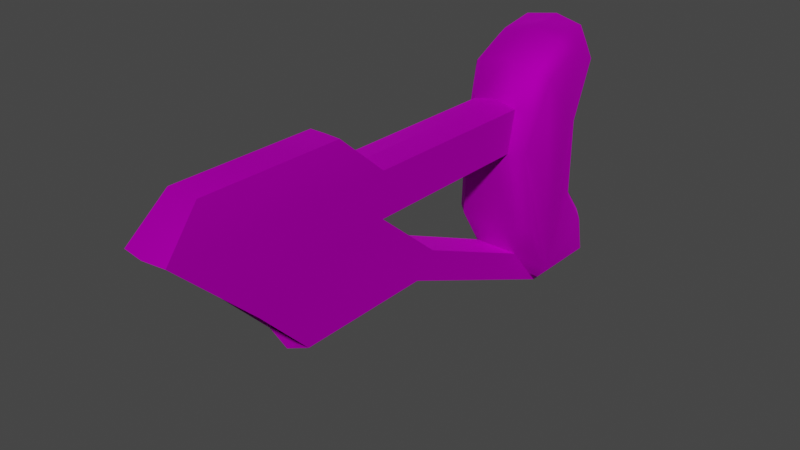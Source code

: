 # Source: TE_FireSleet_Stock.blend  (saved by Blender 2.80.75; exported with 4.5.12 LTS)
import bpy
from mathutils import Matrix  # noqa: F401  (used for matrix-valued properties, if any)

bpy.ops.wm.read_factory_settings(use_empty=True)
scene = bpy.context.scene
scene.name = 'Scene'

# ---- collections
col_collection = bpy.data.collections.new('Collection'); scene.collection.children.link(col_collection)

# ---- images (referenced by path relative to the original .blend; pixels are not part of the script)
import os
ASSET_DIR = os.environ.get("B2B_ASSET_DIR", "")  # directory of the original .blend (textures are referenced by path, not embedded)
HERE = os.path.dirname(os.path.abspath(__file__))  # packed textures are extracted next to this script under _unpacked/

def load_image(name, relpath, width, height, colorspace="sRGB"):
    """Load a texture the original file referenced (path relative to the .blend, or extracted next to this script)."""
    p = next((c for c in (os.path.join(HERE, relpath), os.path.join(ASSET_DIR, relpath)) if relpath and os.path.exists(c)), "")
    if p:
        img = bpy.data.images.load(p, check_existing=True)
        img.name = name
    else:  # same state as the original file: an image datablock whose file is absent (Cycles renders it pink)
        img = bpy.data.images.new(name, width, height)
        img.source = "FILE"
        img.filepath = "//" + (relpath or name)
    img.colorspace_settings.name = colorspace
    return img
img_map__2_001 = load_image('Map #2.001', 'fire_sleet.png', 1024, 1024, 'sRGB')

# ---- materials (node trees are filled in below, after node groups)
mat_01___default_slot__1_001 = bpy.data.materials.new('01 - Default Slot #1.001')
mat_01___default_slot__1_001.use_transparent_shadow = False
mat_01___default_slot__1_001.diffuse_color = (0.0, 0.0, 0.0, 1.0)
mat_01___default_slot__1_001.roughness = 0.5528
mat_01___default_slot__1_001.specular_intensity = 1.0
mat_01___default_slot__1_001.metallic = 1.0
mat_fire_sleet_001 = bpy.data.materials.new('fire_sleet.001')
mat_fire_sleet_001.use_transparent_shadow = False
mat_fire_sleet_001.diffuse_color = (0.588, 0.588, 0.588, 1.0)
mat_fire_sleet_001.roughness = 0.8586
mat_fire_sleet_001.specular_intensity = 0.0
mat_fire_sleet_001.metallic = 1.0
mat_emissive_001 = bpy.data.materials.new('emissive.001')
mat_emissive_001.use_transparent_shadow = False
mat_emissive_001.diffuse_color = (0.1569, 0.698, 0.6549, 1.0)
mat_emissive_001.roughness = 0.8586
mat_emissive_001.specular_intensity = 0.0
mat_emissive_001.metallic = 1.0
mat_01___default_slot__4_001 = bpy.data.materials.new('01 - Default Slot #4.001')
mat_01___default_slot__4_001.use_transparent_shadow = False
mat_01___default_slot__4_001.diffuse_color = (0.0, 0.0, 0.0, 1.0)
mat_01___default_slot__4_001.roughness = 0.5528
mat_01___default_slot__4_001.specular_intensity = 1.0
mat_01___default_slot__4_001.metallic = 1.0
mat_01___default_slot__5_001 = bpy.data.materials.new('01 - Default Slot #5.001')
mat_01___default_slot__5_001.use_transparent_shadow = False
mat_01___default_slot__5_001.diffuse_color = (0.0, 0.0, 0.0, 1.0)
mat_01___default_slot__5_001.roughness = 0.5528
mat_01___default_slot__5_001.specular_intensity = 1.0
mat_01___default_slot__5_001.metallic = 1.0
mat_01___default_slot__6_001 = bpy.data.materials.new('01 - Default Slot #6.001')
mat_01___default_slot__6_001.use_transparent_shadow = False
mat_01___default_slot__6_001.diffuse_color = (0.0, 0.0, 0.0, 1.0)
mat_01___default_slot__6_001.roughness = 0.5528
mat_01___default_slot__6_001.specular_intensity = 1.0
mat_01___default_slot__6_001.metallic = 1.0
mat_01___default_slot__7_001 = bpy.data.materials.new('01 - Default Slot #7.001')
mat_01___default_slot__7_001.use_transparent_shadow = False
mat_01___default_slot__7_001.diffuse_color = (0.0, 0.0, 0.0, 1.0)
mat_01___default_slot__7_001.roughness = 0.5528
mat_01___default_slot__7_001.specular_intensity = 1.0
mat_01___default_slot__7_001.metallic = 1.0
mat_01___default_slot__8_001 = bpy.data.materials.new('01 - Default Slot #8.001')
mat_01___default_slot__8_001.use_transparent_shadow = False
mat_01___default_slot__8_001.diffuse_color = (0.0, 0.0, 0.0, 1.0)
mat_01___default_slot__8_001.roughness = 0.5528
mat_01___default_slot__8_001.specular_intensity = 1.0
mat_01___default_slot__8_001.metallic = 1.0
mat_01___default_slot__9_001 = bpy.data.materials.new('01 - Default Slot #9.001')
mat_01___default_slot__9_001.use_transparent_shadow = False
mat_01___default_slot__9_001.diffuse_color = (0.0, 0.0, 0.0, 1.0)
mat_01___default_slot__9_001.roughness = 0.5528
mat_01___default_slot__9_001.specular_intensity = 1.0
mat_01___default_slot__9_001.metallic = 1.0
mat_01___default_slot__10_001 = bpy.data.materials.new('01 - Default Slot #10.001')
mat_01___default_slot__10_001.use_transparent_shadow = False
mat_01___default_slot__10_001.diffuse_color = (0.0, 0.0, 0.0, 1.0)
mat_01___default_slot__10_001.roughness = 0.5528
mat_01___default_slot__10_001.specular_intensity = 1.0
mat_01___default_slot__10_001.metallic = 1.0

# ---- material node trees
mat_01___default_slot__1_001.use_nodes = True; mat_01___default_slot__1_001.node_tree.nodes.clear()
_N = mat_01___default_slot__1_001.node_tree.nodes; _L = mat_01___default_slot__1_001.node_tree.links
n0 = _N.new('ShaderNodeOutputMaterial'); n0.name = 'Material Output'; n0.location = (300, 300)
n1 = _N.new('ShaderNodeBsdfPrincipled'); n1.name = 'Principled BSDF'; n1.location = (10, 300)
n1.distribution = 'GGX'
n1.subsurface_method = 'BURLEY'
n1.inputs[0].default_value = (0.0, 0.0, 0.0, 1.0)
n1.inputs[1].default_value = 1.0
n1.inputs[2].default_value = 0.5528
n1.inputs[3].default_value = 1.45
n1.inputs[13].default_value = 2.0
n1.inputs[27].default_value = (0.0, 0.0, 0.0, 1.0)
n1.inputs[28].default_value = 1.0
n2 = _N.new('ShaderNodeNormalMap'); n2.name = 'Normal Map'; n2.location = (-300, -300)
n2.label = 'Normal/Map'
n2.inputs[0].default_value = 0.14
_L.new(n1.outputs[0], n0.inputs[0])
_L.new(n2.outputs[0], n1.inputs[5])
n0.is_active_output = True
mat_fire_sleet_001.use_nodes = True; mat_fire_sleet_001.node_tree.nodes.clear()
_N = mat_fire_sleet_001.node_tree.nodes; _L = mat_fire_sleet_001.node_tree.links
n0 = _N.new('ShaderNodeOutputMaterial'); n0.name = 'Material Output'; n0.location = (300, 300)
n1 = _N.new('ShaderNodeBsdfPrincipled'); n1.name = 'Principled BSDF'; n1.location = (10, 300)
n1.distribution = 'GGX'
n1.subsurface_method = 'BURLEY'
n1.inputs[1].default_value = 1.0
n1.inputs[2].default_value = 0.8586
n1.inputs[3].default_value = 1.45
n1.inputs[13].default_value = 0.0
n1.inputs[27].default_value = (0.0, 0.0, 0.0, 1.0)
n1.inputs[28].default_value = 1.0
n2 = _N.new('ShaderNodeNormalMap'); n2.name = 'Normal Map'; n2.location = (-300, -300)
n2.label = 'Normal/Map'
n2.inputs[0].default_value = 0.14
n3 = _N.new('ShaderNodeTexImage'); n3.name = 'Image Texture'; n3.location = (-300, 600)
n3.image = img_map__2_001
_L.new(n1.outputs[0], n0.inputs[0])
_L.new(n2.outputs[0], n1.inputs[5])
_L.new(n3.outputs[0], n1.inputs[0])
n0.is_active_output = True
mat_emissive_001.use_nodes = True; mat_emissive_001.node_tree.nodes.clear()
_N = mat_emissive_001.node_tree.nodes; _L = mat_emissive_001.node_tree.links
n0 = _N.new('ShaderNodeOutputMaterial'); n0.name = 'Material Output'; n0.location = (300, 300)
n1 = _N.new('ShaderNodeBsdfPrincipled'); n1.name = 'Principled BSDF'; n1.location = (10, 300)
n1.distribution = 'GGX'
n1.subsurface_method = 'BURLEY'
n1.inputs[0].default_value = (0.1569, 0.698, 0.6549, 1.0)
n1.inputs[1].default_value = 1.0
n1.inputs[2].default_value = 0.8586
n1.inputs[3].default_value = 1.45
n1.inputs[13].default_value = 0.0
n1.inputs[27].default_value = (0.0, 0.0, 0.0, 1.0)
n1.inputs[28].default_value = 1.0
n2 = _N.new('ShaderNodeNormalMap'); n2.name = 'Normal Map'; n2.location = (-300, -300)
n2.label = 'Normal/Map'
n2.inputs[0].default_value = 0.14
_L.new(n1.outputs[0], n0.inputs[0])
_L.new(n2.outputs[0], n1.inputs[5])
n0.is_active_output = True
mat_01___default_slot__4_001.use_nodes = True; mat_01___default_slot__4_001.node_tree.nodes.clear()
_N = mat_01___default_slot__4_001.node_tree.nodes; _L = mat_01___default_slot__4_001.node_tree.links
n0 = _N.new('ShaderNodeOutputMaterial'); n0.name = 'Material Output'; n0.location = (300, 300)
n1 = _N.new('ShaderNodeBsdfPrincipled'); n1.name = 'Principled BSDF'; n1.location = (10, 300)
n1.distribution = 'GGX'
n1.subsurface_method = 'BURLEY'
n1.inputs[0].default_value = (0.0, 0.0, 0.0, 1.0)
n1.inputs[1].default_value = 1.0
n1.inputs[2].default_value = 0.5528
n1.inputs[3].default_value = 1.45
n1.inputs[13].default_value = 2.0
n1.inputs[27].default_value = (0.0, 0.0, 0.0, 1.0)
n1.inputs[28].default_value = 1.0
n2 = _N.new('ShaderNodeNormalMap'); n2.name = 'Normal Map'; n2.location = (-300, -300)
n2.label = 'Normal/Map'
n2.inputs[0].default_value = 0.14
_L.new(n1.outputs[0], n0.inputs[0])
_L.new(n2.outputs[0], n1.inputs[5])
n0.is_active_output = True
mat_01___default_slot__5_001.use_nodes = True; mat_01___default_slot__5_001.node_tree.nodes.clear()
_N = mat_01___default_slot__5_001.node_tree.nodes; _L = mat_01___default_slot__5_001.node_tree.links
n0 = _N.new('ShaderNodeOutputMaterial'); n0.name = 'Material Output'; n0.location = (300, 300)
n1 = _N.new('ShaderNodeBsdfPrincipled'); n1.name = 'Principled BSDF'; n1.location = (10, 300)
n1.distribution = 'GGX'
n1.subsurface_method = 'BURLEY'
n1.inputs[0].default_value = (0.0, 0.0, 0.0, 1.0)
n1.inputs[1].default_value = 1.0
n1.inputs[2].default_value = 0.5528
n1.inputs[3].default_value = 1.45
n1.inputs[13].default_value = 2.0
n1.inputs[27].default_value = (0.0, 0.0, 0.0, 1.0)
n1.inputs[28].default_value = 1.0
n2 = _N.new('ShaderNodeNormalMap'); n2.name = 'Normal Map'; n2.location = (-300, -300)
n2.label = 'Normal/Map'
n2.inputs[0].default_value = 0.14
_L.new(n1.outputs[0], n0.inputs[0])
_L.new(n2.outputs[0], n1.inputs[5])
n0.is_active_output = True
mat_01___default_slot__6_001.use_nodes = True; mat_01___default_slot__6_001.node_tree.nodes.clear()
_N = mat_01___default_slot__6_001.node_tree.nodes; _L = mat_01___default_slot__6_001.node_tree.links
n0 = _N.new('ShaderNodeOutputMaterial'); n0.name = 'Material Output'; n0.location = (300, 300)
n1 = _N.new('ShaderNodeBsdfPrincipled'); n1.name = 'Principled BSDF'; n1.location = (10, 300)
n1.distribution = 'GGX'
n1.subsurface_method = 'BURLEY'
n1.inputs[0].default_value = (0.0, 0.0, 0.0, 1.0)
n1.inputs[1].default_value = 1.0
n1.inputs[2].default_value = 0.5528
n1.inputs[3].default_value = 1.45
n1.inputs[13].default_value = 2.0
n1.inputs[27].default_value = (0.0, 0.0, 0.0, 1.0)
n1.inputs[28].default_value = 1.0
n2 = _N.new('ShaderNodeNormalMap'); n2.name = 'Normal Map'; n2.location = (-300, -300)
n2.label = 'Normal/Map'
n2.inputs[0].default_value = 0.14
_L.new(n1.outputs[0], n0.inputs[0])
_L.new(n2.outputs[0], n1.inputs[5])
n0.is_active_output = True
mat_01___default_slot__7_001.use_nodes = True; mat_01___default_slot__7_001.node_tree.nodes.clear()
_N = mat_01___default_slot__7_001.node_tree.nodes; _L = mat_01___default_slot__7_001.node_tree.links
n0 = _N.new('ShaderNodeOutputMaterial'); n0.name = 'Material Output'; n0.location = (300, 300)
n1 = _N.new('ShaderNodeBsdfPrincipled'); n1.name = 'Principled BSDF'; n1.location = (10, 300)
n1.distribution = 'GGX'
n1.subsurface_method = 'BURLEY'
n1.inputs[0].default_value = (0.0, 0.0, 0.0, 1.0)
n1.inputs[1].default_value = 1.0
n1.inputs[2].default_value = 0.5528
n1.inputs[3].default_value = 1.45
n1.inputs[13].default_value = 2.0
n1.inputs[27].default_value = (0.0, 0.0, 0.0, 1.0)
n1.inputs[28].default_value = 1.0
n2 = _N.new('ShaderNodeNormalMap'); n2.name = 'Normal Map'; n2.location = (-300, -300)
n2.label = 'Normal/Map'
n2.inputs[0].default_value = 0.14
_L.new(n1.outputs[0], n0.inputs[0])
_L.new(n2.outputs[0], n1.inputs[5])
n0.is_active_output = True
mat_01___default_slot__8_001.use_nodes = True; mat_01___default_slot__8_001.node_tree.nodes.clear()
_N = mat_01___default_slot__8_001.node_tree.nodes; _L = mat_01___default_slot__8_001.node_tree.links
n0 = _N.new('ShaderNodeOutputMaterial'); n0.name = 'Material Output'; n0.location = (300, 300)
n1 = _N.new('ShaderNodeBsdfPrincipled'); n1.name = 'Principled BSDF'; n1.location = (10, 300)
n1.distribution = 'GGX'
n1.subsurface_method = 'BURLEY'
n1.inputs[0].default_value = (0.0, 0.0, 0.0, 1.0)
n1.inputs[1].default_value = 1.0
n1.inputs[2].default_value = 0.5528
n1.inputs[3].default_value = 1.45
n1.inputs[13].default_value = 2.0
n1.inputs[27].default_value = (0.0, 0.0, 0.0, 1.0)
n1.inputs[28].default_value = 1.0
n2 = _N.new('ShaderNodeNormalMap'); n2.name = 'Normal Map'; n2.location = (-300, -300)
n2.label = 'Normal/Map'
n2.inputs[0].default_value = 0.14
_L.new(n1.outputs[0], n0.inputs[0])
_L.new(n2.outputs[0], n1.inputs[5])
n0.is_active_output = True
mat_01___default_slot__9_001.use_nodes = True; mat_01___default_slot__9_001.node_tree.nodes.clear()
_N = mat_01___default_slot__9_001.node_tree.nodes; _L = mat_01___default_slot__9_001.node_tree.links
n0 = _N.new('ShaderNodeOutputMaterial'); n0.name = 'Material Output'; n0.location = (300, 300)
n1 = _N.new('ShaderNodeBsdfPrincipled'); n1.name = 'Principled BSDF'; n1.location = (10, 300)
n1.distribution = 'GGX'
n1.subsurface_method = 'BURLEY'
n1.inputs[0].default_value = (0.0, 0.0, 0.0, 1.0)
n1.inputs[1].default_value = 1.0
n1.inputs[2].default_value = 0.5528
n1.inputs[3].default_value = 1.45
n1.inputs[13].default_value = 2.0
n1.inputs[27].default_value = (0.0, 0.0, 0.0, 1.0)
n1.inputs[28].default_value = 1.0
n2 = _N.new('ShaderNodeNormalMap'); n2.name = 'Normal Map'; n2.location = (-300, -300)
n2.label = 'Normal/Map'
n2.inputs[0].default_value = 0.14
_L.new(n1.outputs[0], n0.inputs[0])
_L.new(n2.outputs[0], n1.inputs[5])
n0.is_active_output = True
mat_01___default_slot__10_001.use_nodes = True; mat_01___default_slot__10_001.node_tree.nodes.clear()
_N = mat_01___default_slot__10_001.node_tree.nodes; _L = mat_01___default_slot__10_001.node_tree.links
n0 = _N.new('ShaderNodeOutputMaterial'); n0.name = 'Material Output'; n0.location = (300, 300)
n1 = _N.new('ShaderNodeBsdfPrincipled'); n1.name = 'Principled BSDF'; n1.location = (10, 300)
n1.distribution = 'GGX'
n1.subsurface_method = 'BURLEY'
n1.inputs[0].default_value = (0.0, 0.0, 0.0, 1.0)
n1.inputs[1].default_value = 1.0
n1.inputs[2].default_value = 0.5528
n1.inputs[3].default_value = 1.45
n1.inputs[13].default_value = 2.0
n1.inputs[27].default_value = (0.0, 0.0, 0.0, 1.0)
n1.inputs[28].default_value = 1.0
n2 = _N.new('ShaderNodeNormalMap'); n2.name = 'Normal Map'; n2.location = (-300, -300)
n2.label = 'Normal/Map'
n2.inputs[0].default_value = 0.14
_L.new(n1.outputs[0], n0.inputs[0])
_L.new(n2.outputs[0], n1.inputs[5])
n0.is_active_output = True

# ---- world
world_world = bpy.data.worlds.new('World'); scene.world = world_world
world_world.use_nodes = True; world_world.node_tree.nodes.clear()
_N = world_world.node_tree.nodes; _L = world_world.node_tree.links
n0 = _N.new('ShaderNodeOutputWorld'); n0.name = 'World Output'; n0.location = (300, 300)
n1 = _N.new('ShaderNodeBackground'); n1.name = 'Background'; n1.location = (10, 300)
n1.inputs[0].default_value = (0.05088, 0.05088, 0.05088, 1.0)
_L.new(n1.outputs[0], n0.inputs[0])
n0.is_active_output = True
world_world.color = (0.05088, 0.05088, 0.05088)
world_world.use_sun_shadow = False
world_world.sun_shadow_jitter_overblur = 0.0

# ---- meshes
me_mesh_008 = bpy.data.meshes.new('Mesh.008')
me_mesh_008.from_pydata([(-0.1231, 0.1938, 0.04911), (-0.167, 0.1688, 0.04803), (-0.1576, 0.1181, 0.04651), (-0.1305, 0.06792, 0.04513), (-0.08037, 0.04176, 0.03391), (-0.07894, -0.2125, 0.02599), (-0.1341, -0.2715, 0.01354), (-0.1331, -0.4719, 0.007305), (-0.07948, -0.5247, 0.01625), (0.09937, -0.3431, 0.02316), (0.09295, -0.1528, 0.02904), (0.2019, 0.1064, 0.03788), (0.1864, 0.2032, 0.05155), (0.1141, 0.1913, 0.05068), (0.06694, 0.1574, 0.04929), (-0.03762, 0.1589, 0.04861), (0.06145, -0.1226, 0.02977), (-0.01719, -0.2148, 0.02635), (-0.02122, 0.02924, 0.03393), (0.09417, 0.03762, 0.04575), (0.1388, 0.05567, 0.03586), (-0.123, 0.2017, 0.005434), (-0.1734, 0.1765, 0.004298), (-0.1639, 0.1192, 0.002579), (-0.1368, 0.06908, 0.001204), (-0.08671, 0.04259, 0.0007262), (-0.08307, -0.2116, -0.007172), (-0.1344, -0.2708, -0.009372), (-0.07912, -0.5279, -0.017), (0.1126, -0.3459, -0.01), (0.106, -0.1514, -0.003984), (0.215, 0.1078, 0.004852), (0.1992, 0.2148, 0.008077), (0.1142, 0.1992, 0.007), (0.06704, 0.1653, 0.005617), (-0.03751, 0.1668, 0.004938), (-0.01696, -0.2138, -0.00678), (0.06168, -0.1216, -0.003361), (0.139, 0.0567, 0.002731), (0.09447, 0.03899, 0.00187), (-0.02099, 0.03027, 0.0007979), (-0.1334, -0.4712, -0.01561), (0.02754, -0.4122, 0.0205), (-0.07394, 0.05554, 0.05135), (-0.01989, 0.04409, 0.05153), (0.0902, 0.05204, 0.06339), (0.1298, 0.06816, 0.05341), (0.1839, 0.1116, 0.05494), (0.1722, 0.1842, 0.06652), (0.1212, 0.1758, 0.06565), (0.07266, 0.1409, 0.0642), (-0.04134, 0.1425, 0.06366), (-0.1218, 0.1753, 0.06391), (-0.1483, 0.1602, 0.06342), (-0.1413, 0.1221, 0.063), (-0.1175, 0.07819, 0.06219), (-0.1225, 0.1965, -0.03865), (-0.1664, 0.1715, -0.03973), (-0.157, 0.1208, -0.04125), (-0.1299, 0.07065, -0.04262), (-0.07991, 0.04383, -0.03235), (-0.07848, -0.2104, -0.04026), (-0.1338, -0.2701, -0.03228), (-0.1327, -0.4705, -0.03852), (-0.07902, -0.5227, -0.05), (0.09982, -0.341, -0.0431), (0.0934, -0.1508, -0.03721), (0.2024, 0.1085, -0.02838), (0.187, 0.206, -0.03621), (0.1147, 0.194, -0.03708), (0.06755, 0.1601, -0.03846), (-0.03701, 0.1616, -0.03914), (0.06191, -0.1205, -0.03649), (-0.01673, -0.2127, -0.03991), (-0.02076, 0.0313, -0.03233), (0.09478, 0.04035, -0.04201), (0.1393, 0.05773, -0.0304), (0.1846, 0.1147, -0.04533), (0.1305, 0.0713, -0.04726), (0.09105, 0.05584, -0.05877), (-0.01919, 0.04722, -0.04895), (-0.07324, 0.05866, -0.04881), (-0.1167, 0.08197, -0.05882), (-0.1404, 0.1259, -0.05722), (-0.1475, 0.1639, -0.05537), (-0.121, 0.179, -0.05455), (-0.04052, 0.1462, -0.05523), (0.07348, 0.1446, -0.05429), (0.122, 0.1795, -0.05289), (0.173, 0.1879, -0.05253), (0.028, -0.4101, -0.04575)], [], [(21, 22, 1), (1, 0, 21), (22, 23, 2), (2, 1, 22), (23, 24, 3), (3, 2, 23), (24, 25, 4), (4, 3, 24), (25, 26, 5), (5, 4, 25), (26, 27, 6), (6, 5, 26), (27, 41, 7), (7, 6, 27), (41, 28, 8), (8, 7, 41), (29, 30, 10), (10, 9, 29), (30, 31, 11), (11, 10, 30), (31, 32, 12), (12, 11, 31), (32, 33, 13), (13, 12, 32), (33, 34, 14), (14, 13, 33), (34, 35, 15), (15, 14, 34), (35, 21, 0), (0, 15, 35), (37, 36, 17), (17, 16, 37), (36, 40, 18), (18, 17, 36), (40, 39, 19), (19, 18, 40), (39, 38, 20), (20, 19, 39), (38, 37, 16), (16, 20, 38), (47, 48, 49), (47, 49, 50), (47, 50, 51), (51, 52, 53), (53, 54, 55), (51, 53, 55), (47, 51, 55), (55, 43, 44), (47, 55, 44), (47, 44, 45), (47, 45, 46), (6, 7, 8), (8, 5, 6), (10, 11, 20), (20, 16, 10), (4, 18, 44), (44, 43, 4), (18, 19, 45), (45, 44, 18), (19, 20, 46), (46, 45, 19), (20, 11, 47), (47, 46, 20), (11, 12, 48), (48, 47, 11), (12, 13, 49), (49, 48, 12), (13, 14, 50), (50, 49, 13), (14, 15, 51), (51, 50, 14), (15, 0, 52), (52, 51, 15), (0, 1, 53), (53, 52, 0), (1, 2, 54), (54, 53, 1), (2, 3, 55), (55, 54, 2), (3, 4, 43), (43, 55, 3), (16, 17, 42), (16, 42, 9), (16, 9, 10), (17, 18, 4), (4, 5, 17), (5, 8, 42), (42, 17, 5), (21, 56, 57), (57, 22, 21), (22, 57, 58), (58, 23, 22), (23, 58, 59), (59, 24, 23), (24, 59, 60), (60, 25, 24), (25, 60, 61), (61, 26, 25), (26, 61, 62), (62, 27, 26), (27, 62, 63), (63, 41, 27), (41, 63, 64), (64, 28, 41), (29, 65, 66), (66, 30, 29), (30, 66, 67), (67, 31, 30), (31, 67, 68), (68, 32, 31), (32, 68, 69), (69, 33, 32), (33, 69, 70), (70, 34, 33), (34, 70, 71), (71, 35, 34), (35, 71, 56), (56, 21, 35), (37, 72, 73), (73, 36, 37), (36, 73, 74), (74, 40, 36), (40, 74, 75), (75, 39, 40), (39, 75, 76), (76, 38, 39), (38, 76, 72), (72, 37, 38), (77, 78, 79), (77, 79, 80), (80, 81, 82), (77, 80, 82), (82, 83, 84), (84, 85, 86), (82, 84, 86), (77, 82, 86), (77, 86, 87), (77, 87, 88), (77, 88, 89), (62, 61, 64), (64, 63, 62), (66, 72, 76), (76, 67, 66), (60, 81, 80), (80, 74, 60), (74, 80, 79), (79, 75, 74), (75, 79, 78), (78, 76, 75), (76, 78, 77), (77, 67, 76), (67, 77, 89), (89, 68, 67), (68, 89, 88), (88, 69, 68), (69, 88, 87), (87, 70, 69), (70, 87, 86), (86, 71, 70), (71, 86, 85), (85, 56, 71), (56, 85, 84), (84, 57, 56), (57, 84, 83), (83, 58, 57), (58, 83, 82), (82, 59, 58), (59, 82, 81), (81, 60, 59), (72, 66, 65), (72, 65, 90), (72, 90, 73), (73, 61, 60), (60, 74, 73), (61, 73, 90), (90, 64, 61)])
me_mesh_008.polygons.foreach_set('use_smooth', [True] * 176)
me_mesh_008.polygons.foreach_set('material_index', [1, 1, 1, 1, 1, 1, 1, 1, 1, 1, 1, 1, 1, 1, 1, 1, 1, 1, 1, 1, 1, 1, 1, 1, 1, 1, 1, 1, 1, 1, 1, 1, 1, 1, 1, 1, 1, 1, 1, 1, 1, 1, 1, 1, 1, 1, 1, 1, 1, 1, 1, 1, 1, 1, 1, 1, 1, 1, 1, 1, 1, 1, 1, 1, 1, 1, 1, 1, 1, 1, 1, 1, 1, 1, 1, 1, 1, 1, 1, 1, 1, 1, 1, 1, 1, 1, 1, 1, 1, 1, 1, 1, 1, 1, 1, 1, 1, 1, 1, 1, 1, 1, 1, 1, 1, 1, 1, 1, 1, 1, 1, 1, 1, 1, 1, 1, 1, 1, 1, 1, 1, 1, 1, 1, 1, 1, 1, 1, 1, 1, 1, 1, 1, 1, 1, 1, 1, 1, 1, 1, 1, 1, 1, 1, 1, 1, 1, 1, 1, 1, 1, 1, 1, 1, 1, 1, 1, 1, 1, 1, 1, 1, 1, 1, 1, 1, 1, 1, 1, 1, 1, 1, 1, 1, 1, 1])
_k = set([(4, 5), (4, 18), (4, 25), (5, 6), (6, 7), (7, 8), (8, 42), (9, 10), (9, 42), (10, 11), (11, 20), (16, 17), (16, 20), (17, 18), (17, 36), (18, 40), (20, 38), (25, 60), (36, 73), (38, 76), (40, 74), (60, 61), (60, 74), (61, 62), (62, 63), (63, 64), (64, 90), (65, 66), (65, 90), (66, 67), (67, 76), (72, 73), (72, 76), (73, 74)])
me_mesh_008.attributes.new('sharp_edge', 'BOOLEAN', 'EDGE').data.foreach_set('value', [ (min(e.vertices), max(e.vertices)) in _k for e in me_mesh_008.edges])
_uv = me_mesh_008.uv_layers.new(name='UVChannel_1')
_uv.uv.foreach_set('vector', [0.9644, 0.5328, 0.9543, 0.548, 0.9522, 0.5444, 0.9522, 0.5444, 0.9598, 0.5328, 0.9644, 0.5328, 0.9543, 0.548, 0.9359, 0.5457, 0.9359, 0.5438, 0.9359, 0.5438, 0.9522, 0.5444, 0.9543, 0.548, 0.9359, 0.5457, 0.9196, 0.5381, 0.9196, 0.5361, 0.9196, 0.5361, 0.9359, 0.5438, 0.9359, 0.5457, 0.9196, 0.5381, 0.9106, 0.5234, 0.9106, 0.5214, 0.9106, 0.5214, 0.9196, 0.5361, 0.9196, 0.5381, 0.9106, 0.5234, 0.8218, 0.5251, 0.8237, 0.5242, 0.8237, 0.5242, 0.9106, 0.5214, 0.9106, 0.5234, 0.8218, 0.5251, 0.8059, 0.5414, 0.8063, 0.5459, 0.8063, 0.5459, 0.8237, 0.5242, 0.8218, 0.5251, 0.8059, 0.5414, 0.7559, 0.5409, 0.7559, 0.5449, 0.7559, 0.5449, 0.8063, 0.5459, 0.8059, 0.5414, 0.7559, 0.5409, 0.7389, 0.5289, 0.7361, 0.5298, 0.7361, 0.5298, 0.7559, 0.5449, 0.7559, 0.5409, 0.791, 0.4718, 0.852, 0.4694, 0.8518, 0.4747, 0.8518, 0.4747, 0.7924, 0.4773, 0.791, 0.4718, 0.852, 0.4694, 0.9286, 0.4327, 0.9286, 0.4365, 0.9286, 0.4365, 0.8518, 0.4747, 0.852, 0.4694, 0.9286, 0.4327, 0.9629, 0.4365, 0.9598, 0.4403, 0.9598, 0.4403, 0.9286, 0.4365, 0.9286, 0.4327, 0.9629, 0.4365, 0.9587, 0.462, 0.9567, 0.462, 0.9567, 0.462, 0.9598, 0.4403, 0.9629, 0.4365, 0.9587, 0.462, 0.9517, 0.4764, 0.9463, 0.4764, 0.9463, 0.4764, 0.9567, 0.462, 0.9587, 0.462, 0.9517, 0.4764, 0.9532, 0.5067, 0.9478, 0.5076, 0.9478, 0.5076, 0.9463, 0.4764, 0.9517, 0.4764, 0.9532, 0.5067, 0.9644, 0.5328, 0.9598, 0.5328, 0.9598, 0.5328, 0.9478, 0.5076, 0.9532, 0.5067, 0.8559, 0.482, 0.8287, 0.5058, 0.8239, 0.5056, 0.8239, 0.5056, 0.8538, 0.4805, 0.8559, 0.482, 0.8288, 0.506, 0.9061, 0.5039, 0.9061, 0.5039, 0.9061, 0.5039, 0.824, 0.5058, 0.8288, 0.506, 0.9061, 0.5039, 0.9077, 0.4693, 0.9077, 0.4693, 0.9077, 0.4693, 0.9061, 0.5039, 0.9061, 0.5039, 0.9077, 0.4693, 0.913, 0.4559, 0.913, 0.4559, 0.913, 0.4559, 0.9077, 0.4693, 0.9077, 0.4693, 0.9129, 0.4556, 0.8559, 0.482, 0.8538, 0.4805, 0.8538, 0.4805, 0.9125, 0.4544, 0.9129, 0.4556, 0.9306, 0.4419, 0.954, 0.4447, 0.9518, 0.4599, 0.9306, 0.4419, 0.9518, 0.4599, 0.9411, 0.4748, 0.9306, 0.4419, 0.9411, 0.4748, 0.9427, 0.5088, 0.9427, 0.5088, 0.954, 0.5325, 0.9494, 0.5405, 0.9494, 0.5405, 0.9372, 0.5388, 0.9229, 0.5321, 0.9427, 0.5088, 0.9494, 0.5405, 0.9229, 0.5321, 0.9306, 0.4419, 0.9427, 0.5088, 0.9229, 0.5321, 0.9229, 0.5321, 0.9152, 0.5193, 0.911, 0.5033, 0.9306, 0.4419, 0.9229, 0.5321, 0.911, 0.5033, 0.9306, 0.4419, 0.911, 0.5033, 0.9125, 0.4703, 0.9306, 0.4419, 0.9125, 0.4703, 0.9172, 0.4584, 0.8063, 0.5459, 0.7559, 0.5449, 0.7361, 0.5298, 0.7361, 0.5298, 0.8237, 0.5242, 0.8063, 0.5459, 0.8518, 0.4747, 0.9286, 0.4365, 0.913, 0.4559, 0.913, 0.4559, 0.8539, 0.4807, 0.8518, 0.4747, 0.9106, 0.5214, 0.9061, 0.5039, 0.911, 0.5033, 0.911, 0.5033, 0.9152, 0.5193, 0.9106, 0.5214, 0.9061, 0.5039, 0.9077, 0.4693, 0.9125, 0.4703, 0.9125, 0.4703, 0.911, 0.5033, 0.9061, 0.5039, 0.9077, 0.4693, 0.913, 0.4559, 0.9172, 0.4584, 0.9172, 0.4584, 0.9125, 0.4703, 0.9077, 0.4693, 0.913, 0.4559, 0.9286, 0.4365, 0.9306, 0.4419, 0.9306, 0.4419, 0.9172, 0.4584, 0.913, 0.4559, 0.9286, 0.4365, 0.9598, 0.4403, 0.954, 0.4447, 0.954, 0.4447, 0.9306, 0.4419, 0.9286, 0.4365, 0.9598, 0.4403, 0.9567, 0.462, 0.9518, 0.4599, 0.9518, 0.4599, 0.954, 0.4447, 0.9598, 0.4403, 0.9567, 0.462, 0.9463, 0.4764, 0.9411, 0.4748, 0.9411, 0.4748, 0.9518, 0.4599, 0.9567, 0.462, 0.9463, 0.4764, 0.9478, 0.5076, 0.9427, 0.5088, 0.9427, 0.5088, 0.9411, 0.4748, 0.9463, 0.4764, 0.9478, 0.5076, 0.9598, 0.5328, 0.954, 0.5325, 0.954, 0.5325, 0.9427, 0.5088, 0.9478, 0.5076, 0.9598, 0.5328, 0.9522, 0.5444, 0.9494, 0.5405, 0.9494, 0.5405, 0.954, 0.5325, 0.9598, 0.5328, 0.9522, 0.5444, 0.9359, 0.5438, 0.9372, 0.5388, 0.9372, 0.5388, 0.9494, 0.5405, 0.9522, 0.5444, 0.9359, 0.5438, 0.9196, 0.5361, 0.9229, 0.5321, 0.9229, 0.5321, 0.9372, 0.5388, 0.9359, 0.5438, 0.9196, 0.5361, 0.9106, 0.5214, 0.9152, 0.5193, 0.9152, 0.5193, 0.9229, 0.5321, 0.9196, 0.5361, 0.8539, 0.4807, 0.824, 0.5058, 0.771, 0.4968, 0.8539, 0.4807, 0.771, 0.4968, 0.7924, 0.4773, 0.8539, 0.4807, 0.7924, 0.4773, 0.8518, 0.4747, 0.824, 0.5058, 0.9061, 0.5039, 0.9106, 0.5214, 0.9106, 0.5214, 0.8237, 0.5242, 0.824, 0.5058, 0.8237, 0.5242, 0.7361, 0.5298, 0.771, 0.4968, 0.771, 0.4968, 0.824, 0.5058, 0.8237, 0.5242, 0.9644, 0.5328, 0.9598, 0.5328, 0.9522, 0.5444, 0.9522, 0.5444, 0.9543, 0.548, 0.9644, 0.5328, 0.9543, 0.548, 0.9522, 0.5444, 0.9359, 0.5438, 0.9359, 0.5438, 0.9359, 0.5457, 0.9543, 0.548, 0.9359, 0.5457, 0.9359, 0.5438, 0.9196, 0.5361, 0.9196, 0.5361, 0.9196, 0.5381, 0.9359, 0.5457, 0.9196, 0.5381, 0.9196, 0.5361, 0.9106, 0.5214, 0.9106, 0.5214, 0.9106, 0.5234, 0.9196, 0.5381, 0.9106, 0.5234, 0.9106, 0.5214, 0.8268, 0.5242, 0.8268, 0.5242, 0.8218, 0.5251, 0.9106, 0.5234, 0.8218, 0.5251, 0.8268, 0.5242, 0.8063, 0.5459, 0.8063, 0.5459, 0.8059, 0.5414, 0.8218, 0.5251, 0.8059, 0.5414, 0.8063, 0.5459, 0.7559, 0.5449, 0.7559, 0.5449, 0.7559, 0.5409, 0.8059, 0.5414, 0.7559, 0.5409, 0.7559, 0.5449, 0.7361, 0.5298, 0.7361, 0.5298, 0.7389, 0.5289, 0.7559, 0.5409, 0.791, 0.4718, 0.7924, 0.4773, 0.8528, 0.4745, 0.8528, 0.4745, 0.852, 0.4694, 0.791, 0.4718, 0.852, 0.4694, 0.8528, 0.4745, 0.9286, 0.4365, 0.9286, 0.4365, 0.9286, 0.4327, 0.852, 0.4694, 0.9286, 0.4327, 0.9286, 0.4365, 0.9598, 0.4403, 0.9598, 0.4403, 0.9629, 0.4365, 0.9286, 0.4327, 0.9629, 0.4365, 0.9598, 0.4403, 0.9567, 0.462, 0.9567, 0.462, 0.9587, 0.462, 0.9629, 0.4365, 0.9587, 0.462, 0.9567, 0.462, 0.9463, 0.4764, 0.9463, 0.4764, 0.9517, 0.4764, 0.9587, 0.462, 0.9517, 0.4764, 0.9463, 0.4764, 0.9478, 0.5076, 0.9478, 0.5076, 0.9532, 0.5067, 0.9517, 0.4764, 0.9532, 0.5067, 0.9478, 0.5076, 0.9598, 0.5328, 0.9598, 0.5328, 0.9644, 0.5328, 0.9532, 0.5067, 0.8538, 0.4806, 0.8546, 0.4814, 0.8268, 0.5058, 0.8268, 0.5058, 0.8251, 0.5057, 0.8538, 0.4806, 0.8251, 0.5057, 0.8268, 0.5058, 0.9061, 0.5039, 0.9061, 0.5039, 0.9061, 0.5039, 0.8251, 0.5057, 0.9061, 0.5039, 0.9061, 0.5039, 0.9077, 0.4693, 0.9077, 0.4693, 0.9077, 0.4693, 0.9061, 0.5039, 0.9077, 0.4693, 0.9077, 0.4693, 0.913, 0.4559, 0.913, 0.4559, 0.913, 0.4559, 0.9077, 0.4693, 0.913, 0.4559, 0.913, 0.4559, 0.8546, 0.4814, 0.8546, 0.4814, 0.8538, 0.4806, 0.913, 0.4559, 0.9306, 0.4419, 0.9172, 0.4584, 0.9125, 0.4703, 0.9306, 0.4419, 0.9125, 0.4703, 0.911, 0.5033, 0.911, 0.5033, 0.9152, 0.5193, 0.9229, 0.5321, 0.9306, 0.4419, 0.911, 0.5033, 0.9229, 0.5321, 0.9229, 0.5321, 0.9372, 0.5388, 0.9494, 0.5405, 0.9494, 0.5405, 0.954, 0.5325, 0.9427, 0.5088, 0.9229, 0.5321, 0.9494, 0.5405, 0.9427, 0.5088, 0.9306, 0.4419, 0.9229, 0.5321, 0.9427, 0.5088, 0.9306, 0.4419, 0.9427, 0.5088, 0.9411, 0.4748, 0.9306, 0.4419, 0.9411, 0.4748, 0.9518, 0.4599, 0.9306, 0.4419, 0.9518, 0.4599, 0.954, 0.4447, 0.8063, 0.5459, 0.8268, 0.5242, 0.7361, 0.5298, 0.7361, 0.5298, 0.7559, 0.5449, 0.8063, 0.5459, 0.8528, 0.4745, 0.8546, 0.4814, 0.913, 0.4559, 0.913, 0.4559, 0.9286, 0.4365, 0.8528, 0.4745, 0.9106, 0.5214, 0.9152, 0.5193, 0.911, 0.5033, 0.911, 0.5033, 0.9061, 0.5039, 0.9106, 0.5214, 0.9061, 0.5039, 0.911, 0.5033, 0.9125, 0.4703, 0.9125, 0.4703, 0.9077, 0.4693, 0.9061, 0.5039, 0.9077, 0.4693, 0.9125, 0.4703, 0.9172, 0.4584, 0.9172, 0.4584, 0.913, 0.4559, 0.9077, 0.4693, 0.913, 0.4559, 0.9172, 0.4584, 0.9306, 0.4419, 0.9306, 0.4419, 0.9286, 0.4365, 0.913, 0.4559, 0.9286, 0.4365, 0.9306, 0.4419, 0.954, 0.4447, 0.954, 0.4447, 0.9598, 0.4403, 0.9286, 0.4365, 0.9598, 0.4403, 0.954, 0.4447, 0.9518, 0.4599, 0.9518, 0.4599, 0.9567, 0.462, 0.9598, 0.4403, 0.9567, 0.462, 0.9518, 0.4599, 0.9411, 0.4748, 0.9411, 0.4748, 0.9463, 0.4764, 0.9567, 0.462, 0.9463, 0.4764, 0.9411, 0.4748, 0.9427, 0.5088, 0.9427, 0.5088, 0.9478, 0.5076, 0.9463, 0.4764, 0.9478, 0.5076, 0.9427, 0.5088, 0.954, 0.5325, 0.954, 0.5325, 0.9598, 0.5328, 0.9478, 0.5076, 0.9598, 0.5328, 0.954, 0.5325, 0.9494, 0.5405, 0.9494, 0.5405, 0.9522, 0.5444, 0.9598, 0.5328, 0.9522, 0.5444, 0.9494, 0.5405, 0.9372, 0.5388, 0.9372, 0.5388, 0.9359, 0.5438, 0.9522, 0.5444, 0.9359, 0.5438, 0.9372, 0.5388, 0.9229, 0.5321, 0.9229, 0.5321, 0.9196, 0.5361, 0.9359, 0.5438, 0.9196, 0.5361, 0.9229, 0.5321, 0.9152, 0.5193, 0.9152, 0.5193, 0.9106, 0.5214, 0.9196, 0.5361, 0.8546, 0.4814, 0.8528, 0.4745, 0.7924, 0.4773, 0.8546, 0.4814, 0.7924, 0.4773, 0.771, 0.4968, 0.8546, 0.4814, 0.771, 0.4968, 0.8268, 0.5058, 0.8268, 0.5058, 0.8268, 0.5242, 0.9106, 0.5214, 0.9106, 0.5214, 0.9061, 0.5039, 0.8268, 0.5058, 0.8268, 0.5242, 0.8268, 0.5058, 0.771, 0.4968, 0.771, 0.4968, 0.7361, 0.5298, 0.8268, 0.5242])
me_mesh_008.materials.append(mat_01___default_slot__1_001)
me_mesh_008.materials.append(mat_fire_sleet_001)
me_mesh_008.materials.append(mat_emissive_001)
me_mesh_008.materials.append(mat_01___default_slot__4_001)
me_mesh_008.materials.append(mat_01___default_slot__5_001)
me_mesh_008.materials.append(mat_01___default_slot__6_001)
me_mesh_008.materials.append(mat_01___default_slot__7_001)
me_mesh_008.materials.append(mat_01___default_slot__8_001)
me_mesh_008.materials.append(mat_01___default_slot__9_001)
me_mesh_008.materials.append(mat_01___default_slot__10_001)
me_mesh_008.use_remesh_preserve_volume = False
me_mesh_008.use_remesh_preserve_attributes = False
me_mesh_008.use_mirror_vertex_groups = False
me_mesh_008.update()
me_mesh_008.normals_split_custom_set([tuple(v) for v in zip(*[iter([-0.05142, 0.9982, 0.03075, -0.884, 0.4674, 0.008439, -0.806, 0.3518, 0.4761, -0.806, 0.3518, 0.4761, -0.06251, 0.8781, 0.4743, -0.05142, 0.9982, 0.03075, -0.884, 0.4674, 0.008439, -0.9474, -0.3196, -0.01653, -0.8496, -0.3088, 0.4277, -0.8496, -0.3088, 0.4277, -0.806, 0.3518, 0.4761, -0.884, 0.4674, 0.008439, -0.9474, -0.3196, -0.01653, -0.7139, -0.6997, -0.02676, -0.6088, -0.6842, 0.4016, -0.6088, -0.6842, 0.4016, -0.8496, -0.3088, 0.4277, -0.9474, -0.3196, -0.01653, -0.7139, -0.6997, -0.02676, -0.4675, -0.8835, -0.03078, -0.3068, -0.8329, 0.4606, -0.3068, -0.8329, 0.4606, -0.6088, -0.6842, 0.4016, -0.7139, -0.6997, -0.02676, -1.0, -0.006106, -0.007123, -0.9317, 0.3633, 0.004865, -0.9384, 0.3208, 0.1286, -0.9384, 0.3208, 0.1286, -0.9822, -0.01134, 0.1876, -1.0, -0.006106, -0.007123, -0.9317, 0.3633, 0.004865, -0.9384, 0.3457, 0.004269, -0.9307, 0.364, 0.03535, -0.9307, 0.364, 0.03535, -0.9384, 0.3208, 0.1286, -0.9317, 0.3633, 0.004865, -0.9384, 0.3457, 0.004269, -0.9234, -0.3833, -0.01835, -0.9136, -0.4066, 5.217e-05, -0.9136, -0.4066, 5.217e-05, -0.9307, 0.364, 0.03535, -0.9384, 0.3457, 0.004269, -0.9234, -0.3833, -0.01835, -0.7226, -0.6907, -0.02654, -0.7174, -0.6952, 0.04546, -0.7174, -0.6952, 0.04546, -0.9136, -0.4066, 5.217e-05, -0.9234, -0.3833, -0.01835, 0.9994, 0.03347, 0.007972, 0.9814, -0.1922, 0.0008136, 0.9187, -0.1715, 0.3558, 0.9187, -0.1715, 0.3558, 0.9296, 0.01998, 0.368, 0.9994, 0.03347, 0.007972, 0.9814, -0.1922, 0.0008136, 0.9919, -0.127, 0.00292, 0.8244, -0.2177, 0.5225, 0.8244, -0.2177, 0.5225, 0.9187, -0.1715, 0.3558, 0.9814, -0.1922, 0.0008136, 0.9919, -0.127, 0.00292, 0.6128, 0.7897, 0.02886, 0.4681, 0.6631, 0.5841, 0.4681, 0.6631, 0.5841, 0.8244, -0.2177, 0.5225, 0.9919, -0.127, 0.00292, 0.6128, 0.7897, 0.02886, -0.3853, 0.9224, 0.02608, -0.3552, 0.8085, 0.4693, -0.3552, 0.8085, 0.4693, 0.4681, 0.6631, 0.5841, 0.6128, 0.7897, 0.02886, -0.3853, 0.9224, 0.02608, -0.308, 0.951, 0.0275, -0.2563, 0.8116, 0.5249, -0.2563, 0.8116, 0.5249, -0.3552, 0.8085, 0.4693, -0.3853, 0.9224, 0.02608, -0.308, 0.951, 0.0275, 0.2036, 0.9785, 0.03191, 0.1691, 0.8474, 0.5034, 0.1691, 0.8474, 0.5034, -0.2563, 0.8116, 0.5249, -0.308, 0.951, 0.0275, 0.2036, 0.9785, 0.03191, -0.05142, 0.9982, 0.03075, -0.06251, 0.8781, 0.4743, -0.06251, 0.8781, 0.4743, 0.1691, 0.8474, 0.5034, 0.2036, 0.9785, 0.03191, -0.8486, 0.529, 0.0106, -0.7611, 0.6485, 0.01494, -0.7611, 0.6485, 0.01493, -0.7611, 0.6485, 0.01493, -0.8486, 0.529, 0.01061, -0.8486, 0.529, 0.0106, 0.9998, 0.01627, 0.007437, 0.9998, 0.01627, 0.007438, 0.9998, 0.01627, 0.00744, 0.9998, 0.01627, 0.00744, 0.9998, 0.01627, 0.00744, 0.9998, 0.01627, 0.007437, 0.0755, -0.9967, -0.03054, 0.2252, -0.9739, -0.02879, 0.2344, -0.9062, 0.3521, 0.2344, -0.9062, 0.3521, -0.03072, -0.9046, 0.4251, 0.0755, -0.9967, -0.03054, 0.2252, -0.9739, -0.02879, 0.3697, -0.9288, -0.02638, 0.4398, -0.7936, 0.4203, 0.4398, -0.7936, 0.4203, 0.2344, -0.9062, 0.3521, 0.2252, -0.9739, -0.02879, -0.9174, 0.3979, 0.00604, -0.8486, 0.529, 0.0106, -0.8486, 0.529, 0.01061, -0.8486, 0.529, 0.01061, -0.9174, 0.3979, 0.006039, -0.9174, 0.3979, 0.00604, 0.4225, -0.2583, 0.8688, 0.2484, 0.2542, 0.9347, -0.1434, 0.3111, 0.9395, 0.4225, -0.2583, 0.8688, -0.1434, 0.3111, 0.9395, -0.09303, 0.09612, 0.991, 0.4225, -0.2583, 0.8688, -0.09303, 0.09612, 0.991, 0.07506, 0.2817, 0.9566, 0.07506, 0.2817, 0.9566, -0.03078, 0.401, 0.9155, -0.3822, 0.1636, 0.9095, -0.3822, 0.1636, 0.9095, -0.3726, -0.1506, 0.9157, -0.2665, -0.3908, 0.8811, 0.07506, 0.2817, 0.9566, -0.3822, 0.1636, 0.9095, -0.2665, -0.3908, 0.8811, 0.4225, -0.2583, 0.8688, 0.07506, 0.2817, 0.9566, -0.2665, -0.3908, 0.8811, -0.2665, -0.3908, 0.8811, -0.1695, -0.6905, 0.7032, -0.03993, -0.5191, 0.8538, 0.4225, -0.2583, 0.8688, -0.2665, -0.3908, 0.8811, -0.03993, -0.5191, 0.8538, 0.4225, -0.2583, 0.8688, -0.03993, -0.5191, 0.8538, 0.07832, -0.3058, 0.9489, 0.4225, -0.2583, 0.8688, 0.07832, -0.3058, 0.9489, 0.4204, -0.5807, 0.6972, -0.1896, -0.03039, 0.9814, -0.1949, -0.03154, 0.9803, -0.1034, -0.03131, 0.9941, -0.1034, -0.03131, 0.9941, -0.04232, -0.03106, 0.9986, -0.1896, -0.03039, 0.9814, -0.006932, -0.03115, 0.9995, -0.006932, -0.03115, 0.9995, -0.006932, -0.03115, 0.9995, -0.006932, -0.03115, 0.9995, -0.006932, -0.03115, 0.9995, -0.006932, -0.03115, 0.9995, -0.3068, -0.8329, 0.4606, -0.03072, -0.9046, 0.4251, -0.03993, -0.5191, 0.8538, -0.03993, -0.5191, 0.8538, -0.1695, -0.6905, 0.7032, -0.3068, -0.8329, 0.4606, -0.03072, -0.9046, 0.4251, 0.2344, -0.9062, 0.3521, 0.07832, -0.3058, 0.9489, 0.07832, -0.3058, 0.9489, -0.03993, -0.5191, 0.8538, -0.03072, -0.9046, 0.4251, 0.2344, -0.9062, 0.3521, 0.4398, -0.7936, 0.4203, 0.4204, -0.5807, 0.6972, 0.4204, -0.5807, 0.6972, 0.07832, -0.3058, 0.9489, 0.2344, -0.9062, 0.3521, 0.4398, -0.7936, 0.4203, 0.8244, -0.2177, 0.5225, 0.4225, -0.2583, 0.8688, 0.4225, -0.2583, 0.8688, 0.4204, -0.5807, 0.6972, 0.4398, -0.7936, 0.4203, 0.8244, -0.2177, 0.5225, 0.4681, 0.6631, 0.5841, 0.2484, 0.2542, 0.9347, 0.2484, 0.2542, 0.9347, 0.4225, -0.2583, 0.8688, 0.8244, -0.2177, 0.5225, 0.4681, 0.6631, 0.5841, -0.3552, 0.8085, 0.4693, -0.1434, 0.3111, 0.9395, -0.1434, 0.3111, 0.9395, 0.2484, 0.2542, 0.9347, 0.4681, 0.6631, 0.5841, -0.3552, 0.8085, 0.4693, -0.2563, 0.8116, 0.5249, -0.09303, 0.09612, 0.991, -0.09303, 0.09612, 0.991, -0.1434, 0.3111, 0.9395, -0.3552, 0.8085, 0.4693, -0.2563, 0.8116, 0.5249, 0.1691, 0.8474, 0.5034, 0.07506, 0.2817, 0.9566, 0.07506, 0.2817, 0.9566, -0.09303, 0.09612, 0.991, -0.2563, 0.8116, 0.5249, 0.1691, 0.8474, 0.5034, -0.06251, 0.8781, 0.4743, -0.03078, 0.401, 0.9155, -0.03078, 0.401, 0.9155, 0.07506, 0.2817, 0.9566, 0.1691, 0.8474, 0.5034, -0.06251, 0.8781, 0.4743, -0.806, 0.3518, 0.4761, -0.3822, 0.1636, 0.9095, -0.3822, 0.1636, 0.9095, -0.03078, 0.401, 0.9155, -0.06251, 0.8781, 0.4743, -0.806, 0.3518, 0.4761, -0.8496, -0.3088, 0.4277, -0.3726, -0.1506, 0.9157, -0.3726, -0.1506, 0.9157, -0.3822, 0.1636, 0.9095, -0.806, 0.3518, 0.4761, -0.8496, -0.3088, 0.4277, -0.6088, -0.6842, 0.4016, -0.2665, -0.3908, 0.8811, -0.2665, -0.3908, 0.8811, -0.3726, -0.1506, 0.9157, -0.8496, -0.3088, 0.4277, -0.6088, -0.6842, 0.4016, -0.3068, -0.8329, 0.4606, -0.1695, -0.6905, 0.7032, -0.1695, -0.6905, 0.7032, -0.2665, -0.3908, 0.8811, -0.6088, -0.6842, 0.4016, -0.006932, -0.03115, 0.9995, -0.006932, -0.03115, 0.9995, -0.006932, -0.03115, 0.9995, -0.006932, -0.03115, 0.9995, -0.006932, -0.03115, 0.9995, -0.006932, -0.03115, 0.9995, -0.006932, -0.03115, 0.9995, -0.006932, -0.03115, 0.9995, -0.006932, -0.03115, 0.9995, -0.006932, -0.03115, 0.9995, -0.006932, -0.03115, 0.9995, -0.006932, -0.03115, 0.9995, -0.006932, -0.03115, 0.9995, -0.04232, -0.03106, 0.9986, -0.006932, -0.03115, 0.9995, -0.04232, -0.03106, 0.9986, -0.1034, -0.03131, 0.9941, -0.006932, -0.03115, 0.9995, -0.006932, -0.03115, 0.9995, -0.006932, -0.03115, 0.9995, -0.04232, -0.03106, 0.9986, -0.05142, 0.9982, 0.03075, -0.05631, 0.906, -0.4195, -0.7994, 0.3811, -0.4644, -0.7994, 0.3811, -0.4644, -0.884, 0.4674, 0.008439, -0.05142, 0.9982, 0.03075, -0.884, 0.4674, 0.008439, -0.7994, 0.3811, -0.4644, -0.8434, -0.2812, -0.4578, -0.8434, -0.2812, -0.4578, -0.9474, -0.3196, -0.01653, -0.884, 0.4674, 0.008439, -0.9474, -0.3196, -0.01653, -0.8434, -0.2812, -0.4578, -0.6028, -0.6576, -0.4518, -0.6028, -0.6576, -0.4518, -0.7139, -0.6997, -0.02676, -0.9474, -0.3196, -0.01653, -0.7139, -0.6997, -0.02676, -0.6028, -0.6576, -0.4518, -0.3001, -0.8024, -0.5158, -0.3001, -0.8024, -0.5158, -0.4675, -0.8835, -0.03078, -0.7139, -0.6997, -0.02676, -1.0, -0.006106, -0.007123, -0.9795, 0.0007921, -0.2015, -0.9366, 0.3286, -0.1214, -0.9366, 0.3286, -0.1214, -0.9317, 0.3633, 0.004865, -1.0, -0.006106, -0.007123, -0.9317, 0.3633, 0.004865, -0.9366, 0.3286, -0.1214, -0.9303, 0.3659, -0.0255, -0.9303, 0.3659, -0.0255, -0.9384, 0.3457, 0.004269, -0.9317, 0.3633, 0.004865, -0.9384, 0.3457, 0.004269, -0.9303, 0.3659, -0.0255, -0.9134, -0.4054, -0.03802, -0.9134, -0.4054, -0.03802, -0.9234, -0.3833, -0.01835, -0.9384, 0.3457, 0.004269, -0.9234, -0.3833, -0.01835, -0.9134, -0.4054, -0.03802, -0.7164, -0.6907, -0.0986, -0.7164, -0.6907, -0.0986, -0.7226, -0.6907, -0.02654, -0.9234, -0.3833, -0.01835, 0.9994, 0.03347, 0.007972, 0.9346, 0.04246, -0.3532, 0.9236, -0.1494, -0.353, 0.9236, -0.1494, -0.353, 0.9814, -0.1922, 0.0008136, 0.9994, 0.03347, 0.007972, 0.9814, -0.1922, 0.0008136, 0.9236, -0.1494, -0.353, 0.8316, -0.1851, -0.5236, 0.8316, -0.1851, -0.5236, 0.9919, -0.127, 0.00292, 0.9814, -0.1922, 0.0008136, 0.9919, -0.127, 0.00292, 0.8316, -0.1851, -0.5236, 0.4758, 0.698, -0.5352, 0.4758, 0.698, -0.5352, 0.6128, 0.7897, 0.02886, 0.9919, -0.127, 0.00292, 0.6128, 0.7897, 0.02886, 0.4758, 0.698, -0.5352, -0.349, 0.8363, -0.4229, -0.349, 0.8363, -0.4229, -0.3853, 0.9224, 0.02608, 0.6128, 0.7897, 0.02886, -0.3853, 0.9224, 0.02608, -0.349, 0.8363, -0.4229, -0.2494, 0.8429, -0.4769, -0.2494, 0.8429, -0.4769, -0.308, 0.951, 0.0275, -0.3853, 0.9224, 0.02608, -0.308, 0.951, 0.0275, -0.2494, 0.8429, -0.4769, 0.1757, 0.877, -0.4472, 0.1757, 0.877, -0.4472, 0.2036, 0.9785, 0.03191, -0.308, 0.951, 0.0275, 0.2036, 0.9785, 0.03191, 0.1757, 0.877, -0.4472, -0.05631, 0.906, -0.4195, -0.05631, 0.906, -0.4195, -0.05142, 0.9982, 0.03075, 0.2036, 0.9785, 0.03191, -0.8486, 0.529, 0.0106, -0.8486, 0.529, 0.0106, -0.7611, 0.6485, 0.01494, -0.7611, 0.6485, 0.01494, -0.7611, 0.6485, 0.01494, -0.8486, 0.529, 0.0106, 0.9998, 0.01627, 0.007437, 0.9998, 0.01626, 0.007433, 0.9998, 0.01627, 0.007436, 0.9998, 0.01627, 0.007436, 0.9998, 0.01627, 0.007438, 0.9998, 0.01627, 0.007437, 0.0755, -0.9967, -0.03054, -0.02444, -0.8764, -0.481, 0.2396, -0.8826, -0.4045, 0.2396, -0.8826, -0.4045, 0.2252, -0.9739, -0.02879, 0.0755, -0.9967, -0.03054, 0.2252, -0.9739, -0.02879, 0.2396, -0.8826, -0.4045, 0.446, -0.7661, -0.4628, 0.446, -0.7661, -0.4628, 0.3697, -0.9288, -0.02638, 0.2252, -0.9739, -0.02879, -0.9174, 0.3979, 0.00604, -0.9174, 0.3979, 0.00604, -0.8486, 0.529, 0.0106, -0.8486, 0.529, 0.0106, -0.8486, 0.529, 0.0106, -0.9174, 0.3979, 0.00604, 0.4346, -0.2038, -0.8772, 0.4303, -0.5363, -0.7261, 0.09159, -0.2462, -0.9649, 0.4346, -0.2038, -0.8772, 0.09159, -0.2462, -0.9649, -0.02787, -0.4649, -0.8849, -0.02787, -0.4649, -0.8849, -0.1594, -0.6453, -0.7471, -0.2541, -0.335, -0.9073, 0.4346, -0.2038, -0.8772, -0.02787, -0.4649, -0.8849, -0.2541, -0.335, -0.9073, -0.2541, -0.335, -0.9073, -0.3598, -0.09309, -0.9284, -0.3696, 0.22, -0.9027, -0.3696, 0.22, -0.9027, -0.01827, 0.4573, -0.8891, 0.08819, 0.3407, -0.936, -0.2541, -0.335, -0.9073, -0.3696, 0.22, -0.9027, 0.08819, 0.3407, -0.936, 0.4346, -0.2038, -0.8772, -0.2541, -0.335, -0.9073, 0.08819, 0.3407, -0.936, 0.4346, -0.2038, -0.8772, 0.08819, 0.3407, -0.936, -0.07933, 0.1577, -0.9843, 0.4346, -0.2038, -0.8772, -0.07933, 0.1577, -0.9843, -0.1305, 0.369, -0.9202, 0.4346, -0.2038, -0.8772, -0.1305, 0.369, -0.9202, 0.2612, 0.3118, -0.9136, -0.176, 0.03087, -0.9839, -0.02847, 0.0312, -0.9991, -0.08964, 0.0307, -0.9955, -0.08964, 0.0307, -0.9955, -0.1812, 0.02966, -0.983, -0.176, 0.03087, -0.9839, 0.006932, 0.03115, -0.9995, 0.006932, 0.03115, -0.9995, 0.006932, 0.03115, -0.9995, 0.006932, 0.03115, -0.9995, 0.006932, 0.03115, -0.9995, 0.006932, 0.03115, -0.9995, -0.3001, -0.8024, -0.5158, -0.1594, -0.6453, -0.7471, -0.02787, -0.4649, -0.8849, -0.02787, -0.4649, -0.8849, -0.02444, -0.8764, -0.481, -0.3001, -0.8024, -0.5158, -0.02444, -0.8764, -0.481, -0.02787, -0.4649, -0.8849, 0.09159, -0.2462, -0.9649, 0.09159, -0.2462, -0.9649, 0.2396, -0.8826, -0.4045, -0.02444, -0.8764, -0.481, 0.2396, -0.8826, -0.4045, 0.09159, -0.2462, -0.9649, 0.4303, -0.5363, -0.7261, 0.4303, -0.5363, -0.7261, 0.446, -0.7661, -0.4628, 0.2396, -0.8826, -0.4045, 0.446, -0.7661, -0.4628, 0.4303, -0.5363, -0.7261, 0.4346, -0.2038, -0.8772, 0.4346, -0.2038, -0.8772, 0.8316, -0.1851, -0.5236, 0.446, -0.7661, -0.4628, 0.8316, -0.1851, -0.5236, 0.4346, -0.2038, -0.8772, 0.2612, 0.3118, -0.9136, 0.2612, 0.3118, -0.9136, 0.4758, 0.698, -0.5352, 0.8316, -0.1851, -0.5236, 0.4758, 0.698, -0.5352, 0.2612, 0.3118, -0.9136, -0.1305, 0.369, -0.9202, -0.1305, 0.369, -0.9202, -0.349, 0.8363, -0.4229, 0.4758, 0.698, -0.5352, -0.349, 0.8363, -0.4229, -0.1305, 0.369, -0.9202, -0.07933, 0.1577, -0.9843, -0.07933, 0.1577, -0.9843, -0.2494, 0.8429, -0.4769, -0.349, 0.8363, -0.4229, -0.2494, 0.8429, -0.4769, -0.07933, 0.1577, -0.9843, 0.08819, 0.3407, -0.936, 0.08819, 0.3407, -0.936, 0.1757, 0.877, -0.4472, -0.2494, 0.8429, -0.4769, 0.1757, 0.877, -0.4472, 0.08819, 0.3407, -0.936, -0.01827, 0.4573, -0.8891, -0.01827, 0.4573, -0.8891, -0.05631, 0.906, -0.4195, 0.1757, 0.877, -0.4472, -0.05631, 0.906, -0.4195, -0.01827, 0.4573, -0.8891, -0.3696, 0.22, -0.9027, -0.3696, 0.22, -0.9027, -0.7994, 0.3811, -0.4644, -0.05631, 0.906, -0.4195, -0.7994, 0.3811, -0.4644, -0.3696, 0.22, -0.9027, -0.3598, -0.09309, -0.9284, -0.3598, -0.09309, -0.9284, -0.8434, -0.2812, -0.4578, -0.7994, 0.3811, -0.4644, -0.8434, -0.2812, -0.4578, -0.3598, -0.09309, -0.9284, -0.2541, -0.335, -0.9073, -0.2541, -0.335, -0.9073, -0.6028, -0.6576, -0.4518, -0.8434, -0.2812, -0.4578, -0.6028, -0.6576, -0.4518, -0.2541, -0.335, -0.9073, -0.1594, -0.6453, -0.7471, -0.1594, -0.6453, -0.7471, -0.3001, -0.8024, -0.5158, -0.6028, -0.6576, -0.4518, 0.006932, 0.03115, -0.9995, 0.006932, 0.03115, -0.9995, 0.006932, 0.03115, -0.9995, 0.006932, 0.03115, -0.9995, 0.006932, 0.03115, -0.9995, 0.006932, 0.03115, -0.9995, 0.006932, 0.03115, -0.9995, 0.006932, 0.03115, -0.9995, 0.006932, 0.03115, -0.9995, 0.006932, 0.03115, -0.9995, -0.02847, 0.0312, -0.9991, 0.006932, 0.03115, -0.9995, 0.006932, 0.03115, -0.9995, 0.006932, 0.03115, -0.9995, 0.006932, 0.03115, -0.9995, -0.02847, 0.0312, -0.9991, 0.006932, 0.03115, -0.9995, 0.006932, 0.03115, -0.9995, 0.006932, 0.03115, -0.9995, -0.08964, 0.0307, -0.9955, -0.02847, 0.0312, -0.9991])] * 3)])

# ---- objects
ob_firesleet_stock = bpy.data.objects.new('FireSleet_Stock', me_mesh_008)

# ---- transforms, parenting, visibility, modifiers, constraints
ob_firesleet_stock.location = (0.0, 0.0, 0.0)
ob_firesleet_stock.rotation_euler = (1.748e-07, 1.571, 0.0)
ob_firesleet_stock.color = (0.8, 0.8, 0.8, 1.0)
ob_firesleet_stock.lineart.crease_threshold = 0.0

# ---- collection membership
col_collection.objects.link(ob_firesleet_stock)

# ---- scene / render settings (as saved in the file)
scene.frame_start = 1; scene.frame_end = 250; scene.frame_set(1)
scene.render.engine = 'BLENDER_EEVEE_NEXT'
scene.cycles.use_denoising = False
scene.cycles.samples = 128
scene.cycles.sampling_pattern = 'TABULATED_SOBOL'
scene.cycles.use_adaptive_sampling = False
scene.cycles.use_light_tree = False
scene.view_settings.view_transform = 'Filmic'
bpy.context.view_layer.update()

# ---- added for rendering (the .blend has no active camera and no usable light): camera, sun
cam_auto = bpy.data.cameras.new('AutoCamera')
cam_auto.lens = 50.0
cam_auto.sensor_width = 36.0
cam_auto.clip_end = 1000.0
ob_auto_camera = bpy.data.objects.new('AutoCamera', cam_auto)
scene.collection.objects.link(ob_auto_camera)
ob_auto_camera.location = (0.787965, -1.09749, 0.606514)
ob_auto_camera.rotation_euler = (1.09748, -7.21219e-08, 0.694738)
scene.camera = ob_auto_camera
light_auto_sun = bpy.data.lights.new('AutoSun', 'SUN')
light_auto_sun.energy = 3.0
light_auto_sun.angle = 0.0523599
ob_auto_sun = bpy.data.objects.new('AutoSun', light_auto_sun)
scene.collection.objects.link(ob_auto_sun)
ob_auto_sun.rotation_euler = (0.872665, 0.174533, 0.523599)
bpy.context.view_layer.update()

